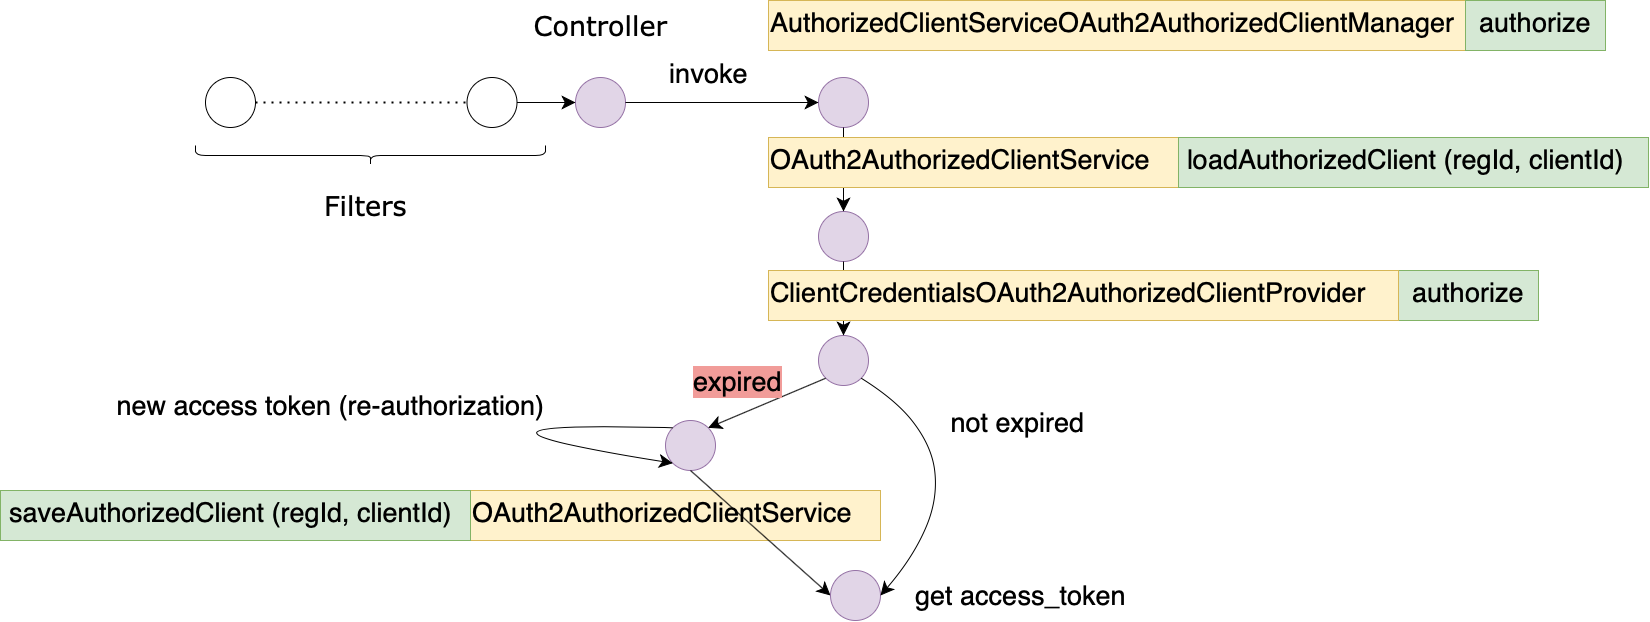

The diagram above was exported from draw.io. Its source (the exported page's mxGraphModel, read from the mxfile embedded in the PNG):
<mxGraphModel dx="3404" dy="4624" grid="1" gridSize="10" guides="1" tooltips="1" connect="1" arrows="1" fold="1" page="0" pageScale="1" pageWidth="827" pageHeight="1169" math="0" shadow="0">
  <root>
    <mxCell id="0" />
    <mxCell id="1" parent="0" />
    <mxCell id="2" value="OAuth2AuthorizedClientService" style="text;whiteSpace=wrap;html=1;fontSize=27;fillColor=#fff2cc;strokeColor=#d6b656;" vertex="1" parent="1">
      <mxGeometry x="-195" y="-810" width="410" height="50" as="geometry" />
    </mxCell>
    <mxCell id="3" value="" style="ellipse;whiteSpace=wrap;html=1;aspect=fixed;fontSize=27;" vertex="1" parent="1">
      <mxGeometry x="-460" y="-1223" width="50" height="50" as="geometry" />
    </mxCell>
    <mxCell id="4" value="" style="ellipse;whiteSpace=wrap;html=1;aspect=fixed;fontSize=27;" vertex="1" parent="1">
      <mxGeometry x="-198.5" y="-1223" width="50" height="50" as="geometry" />
    </mxCell>
    <mxCell id="5" value="" style="endArrow=none;dashed=1;html=1;dashPattern=1 3;strokeWidth=2;rounded=0;fontSize=27;endSize=11;exitX=1;exitY=0.5;exitDx=0;exitDy=0;entryX=0;entryY=0.5;entryDx=0;entryDy=0;" edge="1" source="3" target="4" parent="1">
      <mxGeometry width="50" height="50" relative="1" as="geometry">
        <mxPoint x="-330" y="-1180" as="sourcePoint" />
        <mxPoint x="-250" y="-1180" as="targetPoint" />
      </mxGeometry>
    </mxCell>
    <mxCell id="6" value="" style="shape=curlyBracket;whiteSpace=wrap;html=1;rounded=1;flipH=1;fontSize=27;rotation=90;" vertex="1" parent="1">
      <mxGeometry x="-305" y="-1320" width="20" height="350" as="geometry" />
    </mxCell>
    <mxCell id="7" value="Filters" style="text;html=1;align=center;verticalAlign=middle;resizable=0;points=[];autosize=1;strokeColor=none;fillColor=none;fontSize=27;fontFamily=Verdana;" vertex="1" parent="1">
      <mxGeometry x="-350" y="-1115" width="100" height="40" as="geometry" />
    </mxCell>
    <mxCell id="8" value="" style="ellipse;whiteSpace=wrap;html=1;aspect=fixed;fontSize=27;fillColor=#e1d5e7;strokeColor=#9673a6;" vertex="1" parent="1">
      <mxGeometry x="-90" y="-1223" width="50" height="50" as="geometry" />
    </mxCell>
    <mxCell id="9" value="Controller" style="text;html=1;align=center;verticalAlign=middle;resizable=0;points=[];autosize=1;strokeColor=none;fillColor=none;fontSize=27;fontFamily=Verdana;" vertex="1" parent="1">
      <mxGeometry x="-140" y="-1295" width="150" height="40" as="geometry" />
    </mxCell>
    <mxCell id="10" value="" style="ellipse;whiteSpace=wrap;html=1;aspect=fixed;fontSize=27;fillColor=#e1d5e7;strokeColor=#9673a6;" vertex="1" parent="1">
      <mxGeometry x="153" y="-1223" width="50" height="50" as="geometry" />
    </mxCell>
    <mxCell id="11" value="" style="endArrow=classic;html=1;rounded=0;fontSize=27;exitX=1;exitY=0.5;exitDx=0;exitDy=0;entryX=0;entryY=0.5;entryDx=0;entryDy=0;endSize=11;" edge="1" source="8" target="10" parent="1">
      <mxGeometry width="50" height="50" relative="1" as="geometry">
        <mxPoint x="-13.5" y="-1170.42" as="sourcePoint" />
        <mxPoint x="36.5" y="-1170.42" as="targetPoint" />
      </mxGeometry>
    </mxCell>
    <mxCell id="12" value="invoke" style="edgeLabel;html=1;align=center;verticalAlign=middle;resizable=0;points=[];fontSize=27;" vertex="1" connectable="0" parent="11">
      <mxGeometry x="-0.3643" y="-4" relative="1" as="geometry">
        <mxPoint x="20" y="-34" as="offset" />
      </mxGeometry>
    </mxCell>
    <mxCell id="13" value="AuthorizedClientServiceOAuth2AuthorizedClientManager" style="text;whiteSpace=wrap;html=1;fontSize=27;fillColor=#fff2cc;strokeColor=#d6b656;" vertex="1" parent="1">
      <mxGeometry x="103" y="-1300" width="697" height="50" as="geometry" />
    </mxCell>
    <mxCell id="14" value="saveAuthorizedClient&amp;nbsp;(regId, clientId)" style="text;whiteSpace=wrap;html=1;fontSize=27;fillColor=#d5e8d4;strokeColor=#82b366;spacingLeft=7;" vertex="1" parent="1">
      <mxGeometry x="-665" y="-810" width="470" height="50" as="geometry" />
    </mxCell>
    <mxCell id="15" value="" style="ellipse;whiteSpace=wrap;html=1;aspect=fixed;fontSize=27;fillColor=#e1d5e7;strokeColor=#9673a6;" vertex="1" parent="1">
      <mxGeometry x="153" y="-1089" width="50" height="50" as="geometry" />
    </mxCell>
    <mxCell id="16" value="" style="endArrow=classic;html=1;rounded=0;fontSize=27;exitX=0.5;exitY=1;exitDx=0;exitDy=0;entryX=0.5;entryY=0;entryDx=0;entryDy=0;endSize=11;" edge="1" source="10" target="15" parent="1">
      <mxGeometry width="50" height="50" relative="1" as="geometry">
        <mxPoint x="-3.5" y="-1160" as="sourcePoint" />
        <mxPoint x="163" y="-1160" as="targetPoint" />
      </mxGeometry>
    </mxCell>
    <mxCell id="17" value="" style="ellipse;whiteSpace=wrap;html=1;aspect=fixed;fontSize=27;fillColor=#e1d5e7;strokeColor=#9673a6;" vertex="1" parent="1">
      <mxGeometry y="-880" width="50" height="50" as="geometry" />
    </mxCell>
    <mxCell id="18" value="OAuth2AuthorizedClientService" style="text;whiteSpace=wrap;html=1;fontSize=27;fillColor=#fff2cc;strokeColor=#d6b656;" vertex="1" parent="1">
      <mxGeometry x="103" y="-1163" width="410" height="50" as="geometry" />
    </mxCell>
    <mxCell id="19" value="loadAuthorizedClient&amp;nbsp;(regId, clientId)" style="text;whiteSpace=wrap;html=1;fontSize=27;fillColor=#d5e8d4;strokeColor=#82b366;spacingLeft=7;" vertex="1" parent="1">
      <mxGeometry x="513" y="-1163" width="470" height="50" as="geometry" />
    </mxCell>
    <mxCell id="20" value="" style="endArrow=classic;html=1;rounded=0;fontSize=27;exitX=0.5;exitY=1;exitDx=0;exitDy=0;endSize=11;entryX=0;entryY=0.5;entryDx=0;entryDy=0;" edge="1" source="17" target="27" parent="1">
      <mxGeometry width="50" height="50" relative="1" as="geometry">
        <mxPoint x="61.5" y="-895" as="sourcePoint" />
        <mxPoint x="57" y="-720" as="targetPoint" />
      </mxGeometry>
    </mxCell>
    <mxCell id="21" value="authorize" style="text;whiteSpace=wrap;html=1;fontSize=27;fillColor=#d5e8d4;strokeColor=#82b366;spacingLeft=0;align=center;" vertex="1" parent="1">
      <mxGeometry x="733" y="-1030" width="140" height="50" as="geometry" />
    </mxCell>
    <mxCell id="22" value="" style="ellipse;whiteSpace=wrap;html=1;aspect=fixed;fontSize=27;fillColor=#e1d5e7;strokeColor=#9673a6;" vertex="1" parent="1">
      <mxGeometry x="153" y="-965" width="50" height="50" as="geometry" />
    </mxCell>
    <mxCell id="23" value="" style="endArrow=classic;html=1;rounded=0;fontSize=27;exitX=0;exitY=1;exitDx=0;exitDy=0;endSize=11;entryX=1;entryY=0;entryDx=0;entryDy=0;" edge="1" source="22" target="17" parent="1">
      <mxGeometry width="50" height="50" relative="1" as="geometry">
        <mxPoint x="35" y="-820" as="sourcePoint" />
        <mxPoint x="67" y="-710" as="targetPoint" />
      </mxGeometry>
    </mxCell>
    <mxCell id="24" value="expired" style="edgeLabel;html=1;align=center;verticalAlign=middle;resizable=0;points=[];fontSize=27;labelBackgroundColor=#F19C99;" vertex="1" connectable="0" parent="23">
      <mxGeometry x="-0.3643" y="-4" relative="1" as="geometry">
        <mxPoint x="-51" y="-10" as="offset" />
      </mxGeometry>
    </mxCell>
    <mxCell id="25" value="" style="curved=1;endArrow=none;html=1;rounded=0;fontSize=27;endSize=11;entryX=0;entryY=0;entryDx=0;entryDy=0;exitX=0;exitY=1;exitDx=0;exitDy=0;startArrow=classic;startFill=1;endFill=0;startSize=11;" edge="1" source="17" target="17" parent="1">
      <mxGeometry width="50" height="50" relative="1" as="geometry">
        <mxPoint x="150" y="-700" as="sourcePoint" />
        <mxPoint x="200" y="-750" as="targetPoint" />
        <Array as="points">
          <mxPoint x="-260" y="-880" />
        </Array>
      </mxGeometry>
    </mxCell>
    <mxCell id="26" value="new access token (re-authorization)" style="text;html=1;align=center;verticalAlign=middle;resizable=0;points=[];autosize=1;strokeColor=none;fillColor=none;fontSize=27;" vertex="1" parent="1">
      <mxGeometry x="-555" y="-915" width="440" height="40" as="geometry" />
    </mxCell>
    <mxCell id="27" value="" style="ellipse;whiteSpace=wrap;html=1;aspect=fixed;fontSize=27;fillColor=#e1d5e7;strokeColor=#9673a6;" vertex="1" parent="1">
      <mxGeometry x="165" y="-730" width="50" height="50" as="geometry" />
    </mxCell>
    <mxCell id="28" value="" style="endArrow=classic;html=1;rounded=0;fontSize=27;exitX=0.5;exitY=1;exitDx=0;exitDy=0;entryX=0.5;entryY=0;entryDx=0;entryDy=0;endSize=11;" edge="1" source="15" target="22" parent="1">
      <mxGeometry width="50" height="50" relative="1" as="geometry">
        <mxPoint x="188" y="-1163" as="sourcePoint" />
        <mxPoint x="188" y="-1079" as="targetPoint" />
      </mxGeometry>
    </mxCell>
    <mxCell id="29" value="ClientCredentialsOAuth2AuthorizedClientProvider" style="text;whiteSpace=wrap;html=1;fontSize=27;fillColor=#fff2cc;strokeColor=#d6b656;" vertex="1" parent="1">
      <mxGeometry x="103" y="-1030" width="630" height="50" as="geometry" />
    </mxCell>
    <mxCell id="30" value="authorize" style="text;whiteSpace=wrap;html=1;fontSize=27;fillColor=#d5e8d4;strokeColor=#82b366;spacingLeft=0;align=center;" vertex="1" parent="1">
      <mxGeometry x="800" y="-1300" width="140" height="50" as="geometry" />
    </mxCell>
    <mxCell id="31" value="" style="curved=1;endArrow=none;html=1;rounded=0;fontSize=27;endSize=11;entryX=1;entryY=1;entryDx=0;entryDy=0;exitX=1;exitY=0.5;exitDx=0;exitDy=0;startArrow=classic;startFill=1;endFill=0;startSize=11;" edge="1" source="27" target="22" parent="1">
      <mxGeometry width="50" height="50" relative="1" as="geometry">
        <mxPoint x="17.322330470336283" y="-827.3223304703363" as="sourcePoint" />
        <mxPoint x="17.322330470336283" y="-862.6776695296637" as="targetPoint" />
        <Array as="points">
          <mxPoint x="330" y="-840" />
        </Array>
      </mxGeometry>
    </mxCell>
    <mxCell id="32" value="not expired" style="edgeLabel;html=1;align=center;verticalAlign=middle;resizable=0;points=[];fontSize=27;" vertex="1" connectable="0" parent="31">
      <mxGeometry x="0.5585" y="9" relative="1" as="geometry">
        <mxPoint x="96" y="-4" as="offset" />
      </mxGeometry>
    </mxCell>
    <mxCell id="33" value="get access_token" style="text;html=1;align=center;verticalAlign=middle;resizable=0;points=[];autosize=1;strokeColor=none;fillColor=none;fontSize=27;" vertex="1" parent="1">
      <mxGeometry x="240" y="-725" width="230" height="40" as="geometry" />
    </mxCell>
    <mxCell id="34" value="" style="endArrow=classic;html=1;rounded=0;fontSize=27;exitX=1;exitY=0.5;exitDx=0;exitDy=0;entryX=0;entryY=0.5;entryDx=0;entryDy=0;endSize=11;" edge="1" source="4" target="8" parent="1">
      <mxGeometry width="50" height="50" relative="1" as="geometry">
        <mxPoint x="-30.00000000000955" y="-1188" as="sourcePoint" />
        <mxPoint x="163" y="-1188" as="targetPoint" />
      </mxGeometry>
    </mxCell>
  </root>
</mxGraphModel>